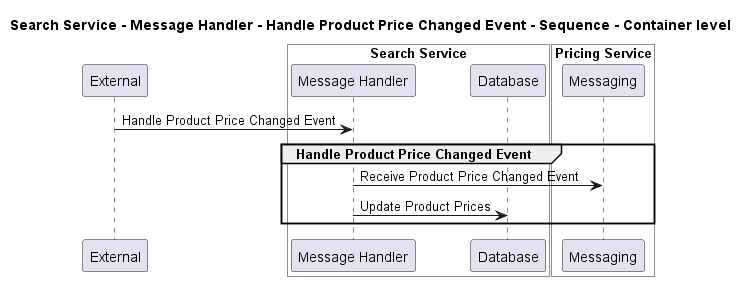

The diagram above was rendered by PlantUML. Its source (embedded in the PNG):
@startuml
!pragma layout smetana

title Search Service - Message Handler - Handle Product Price Changed Event - Sequence - Container level

participant "External" as C4InterFlow.SoftwareSystems.ExternalSystem

box "Search Service" #White
    participant "Message Handler" as ECommercePlatform.SoftwareSystems.SearchService.Containers.MessageHandler
    participant "Database" as ECommercePlatform.SoftwareSystems.SearchService.Containers.Database
end box


box "Pricing Service" #White
    participant "Messaging" as ECommercePlatform.SoftwareSystems.PricingService.Containers.Messaging
end box


C4InterFlow.SoftwareSystems.ExternalSystem -> ECommercePlatform.SoftwareSystems.SearchService.Containers.MessageHandler : Handle Product Price Changed Event
group Handle Product Price Changed Event
ECommercePlatform.SoftwareSystems.SearchService.Containers.MessageHandler -> ECommercePlatform.SoftwareSystems.PricingService.Containers.Messaging : Receive Product Price Changed Event
ECommercePlatform.SoftwareSystems.SearchService.Containers.MessageHandler -> ECommercePlatform.SoftwareSystems.SearchService.Containers.Database : Update Product Prices
end


@enduml